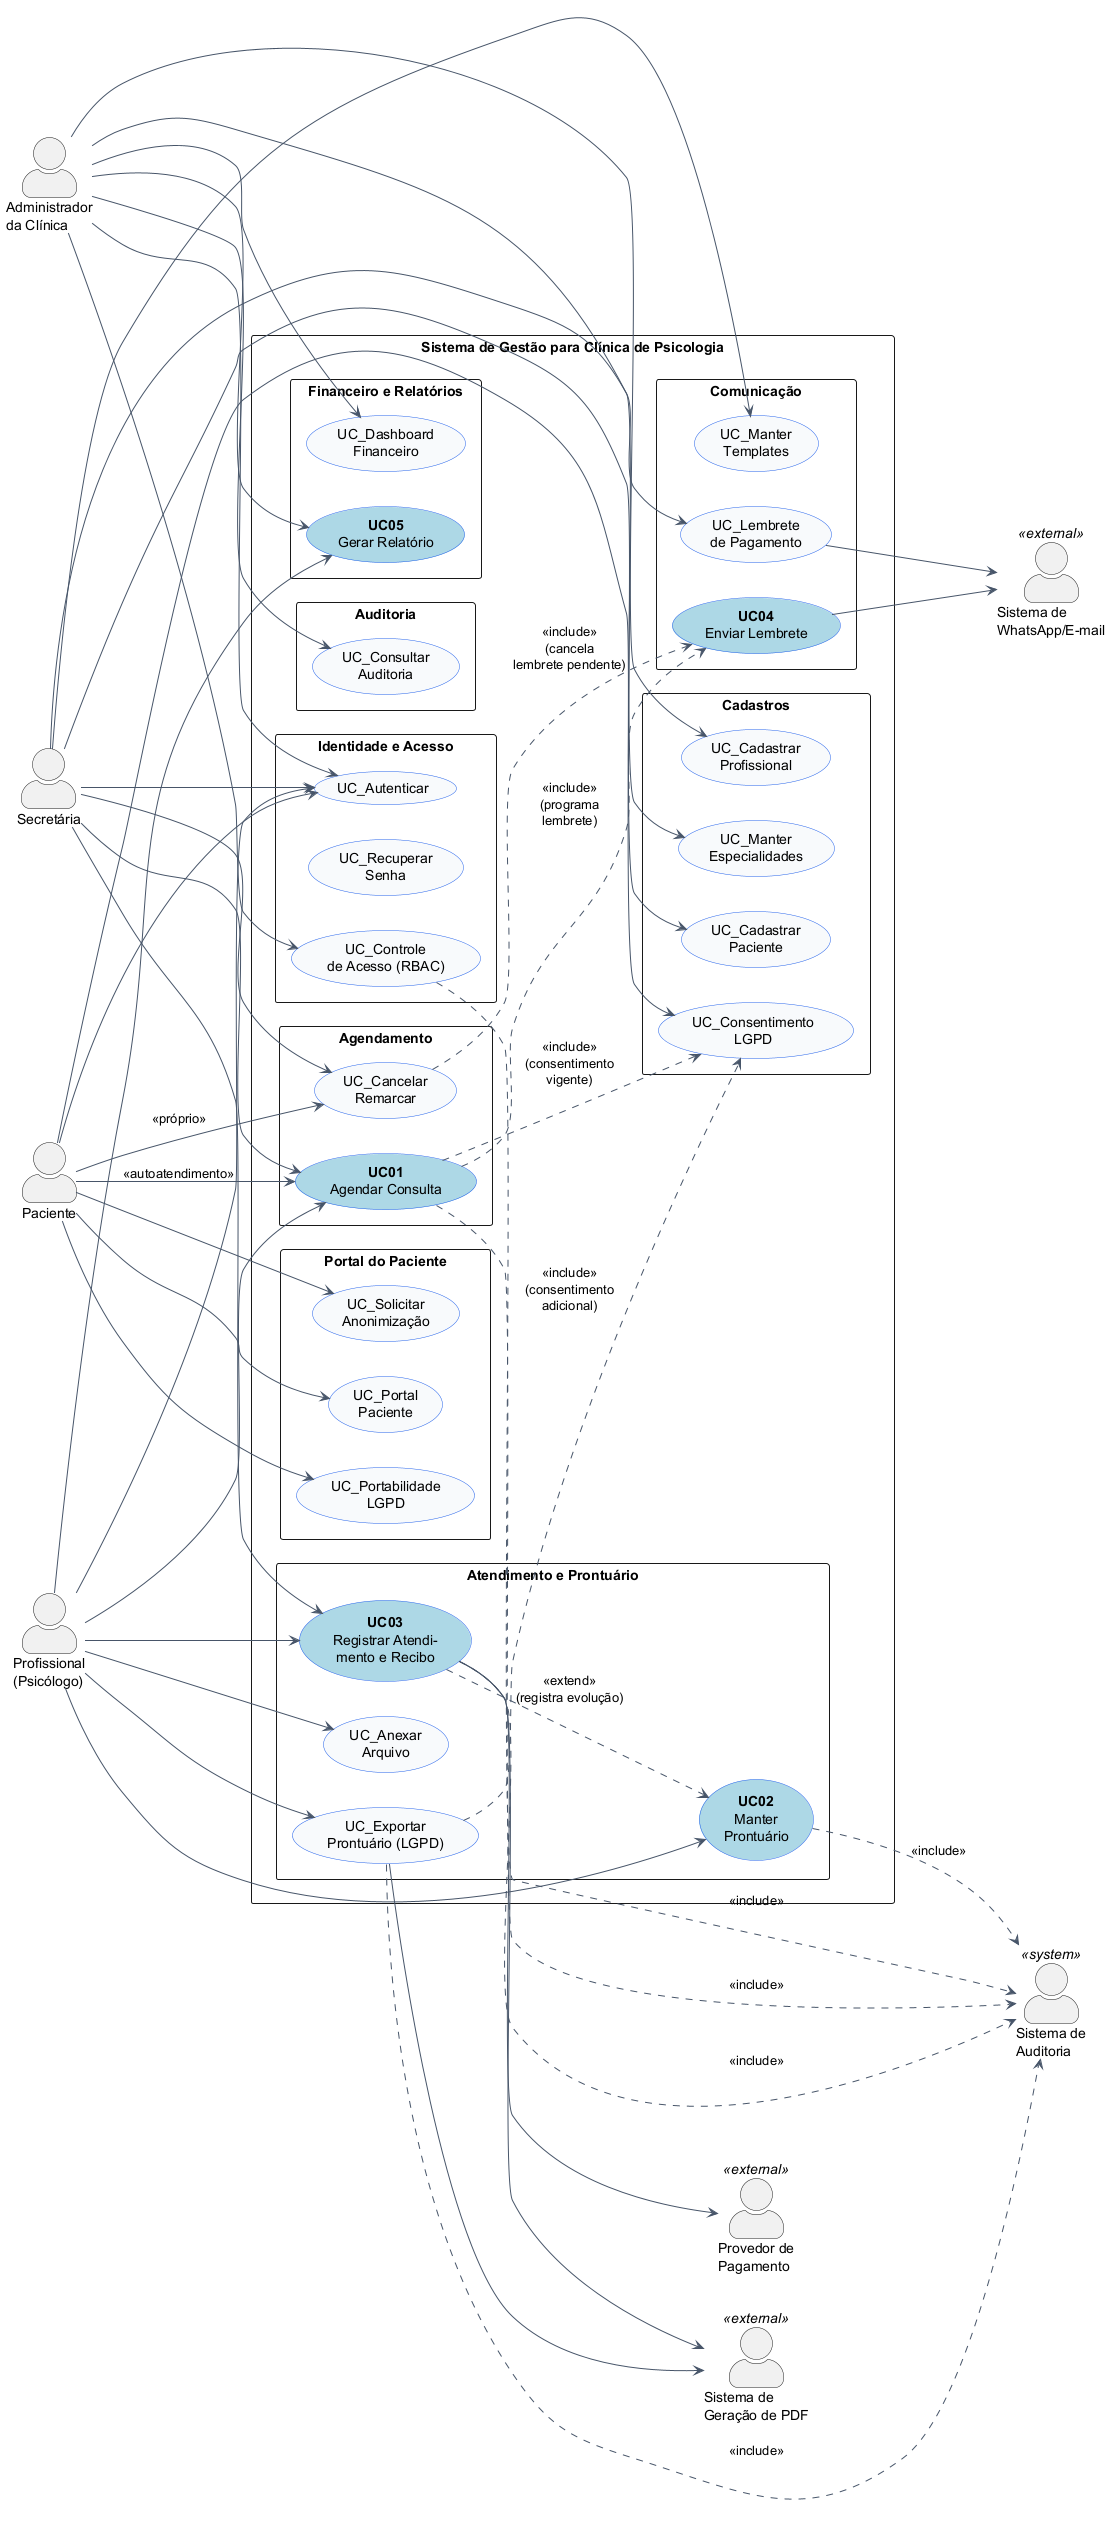

The diagram above was rendered by PlantUML. Its source (embedded in the PNG):
@startuml Diagrama_Casos_Uso_Clinica_Psicologia
' Diagrama de Casos de Uso — Sistema de Gestão para Clínica de Psicologia
' Autor: Pedro Lourençoni Lima
' Referência: Larman — Utilizando UML e Padrões, capítulo 6
' Para gerar PNG: java -jar plantuml.jar Diagrama_Casos_Uso.puml
'                 ou online: https://www.plantuml.com/plantuml/uml/

left to right direction
skinparam packageStyle rectangle
skinparam actorStyle awesome
skinparam usecase {
  BackgroundColor #F8FAFC
  BorderColor #2563EB
  ArrowColor #475569
}

' =================== Atores ===================
actor "Administrador\nda Clínica" as Admin
actor "Profissional\n(Psicólogo)" as Prof
actor "Secretária" as Sec
actor "Paciente" as Pac

actor "Sistema de\nWhatsApp/E-mail" as Mensageria <<external>>
actor "Sistema de\nGeração de PDF" as PDF <<external>>
actor "Provedor de\nPagamento" as Pgto <<external>>
actor "Sistema de\nAuditoria" as Audit <<system>>

' =================== Sistema ===================
rectangle "Sistema de Gestão para Clínica de Psicologia" {

  package "Identidade e Acesso" {
    usecase "UC_Autenticar" as UCAuth
    usecase "UC_Recuperar\nSenha" as UCSenha
    usecase "UC_Controle\nde Acesso (RBAC)" as UCRBAC
  }

  package "Cadastros" {
    usecase "UC_Cadastrar\nProfissional" as UCCP
    usecase "UC_Cadastrar\nPaciente" as UCCPac
    usecase "UC_Manter\nEspecialidades" as UCEsp
    usecase "UC_Consentimento\nLGPD" as UCLGPD
  }

  package "Agendamento" {
    usecase "**UC01**\nAgendar Consulta" as UC01 #LightBlue
    usecase "UC_Cancelar\nRemarcar" as UCCanc
  }

  package "Atendimento e Prontuário" {
    usecase "**UC02**\nManter\nProntuário" as UC02 #LightBlue
    usecase "**UC03**\nRegistrar Atendi-\nmento e Recibo" as UC03 #LightBlue
    usecase "UC_Anexar\nArquivo" as UCAnx
    usecase "UC_Exportar\nProntuário (LGPD)" as UCExp
  }

  package "Comunicação" {
    usecase "**UC04**\nEnviar Lembrete" as UC04 #LightBlue
    usecase "UC_Manter\nTemplates" as UCTpl
    usecase "UC_Lembrete\nde Pagamento" as UCLPgto
  }

  package "Financeiro e Relatórios" {
    usecase "UC_Dashboard\nFinanceiro" as UCDash
    usecase "**UC05**\nGerar Relatório" as UC05 #LightBlue
  }

  package "Portal do Paciente" {
    usecase "UC_Portal\nPaciente" as UCPortal
    usecase "UC_Portabilidade\nLGPD" as UCPort
    usecase "UC_Solicitar\nAnonimização" as UCAnon
  }

  package "Auditoria" {
    usecase "UC_Consultar\nAuditoria" as UCAud
  }
}

' =================== Relacionamentos: atores ↔ UCs ===================

' Admin
Admin --> UCAuth
Admin --> UCCP
Admin --> UCEsp
Admin --> UCRBAC
Admin --> UCDash
Admin --> UC05
Admin --> UCAud

' Profissional
Prof --> UCAuth
Prof --> UC02
Prof --> UC03
Prof --> UCAnx
Prof --> UCExp
Prof --> UC05
Prof --> UC01

' Secretária
Sec --> UCAuth
Sec --> UCCPac
Sec --> UC01
Sec --> UCCanc
Sec --> UC03
Sec --> UCTpl
Sec --> UCLPgto

' Paciente
Pac --> UCAuth
Pac --> UCPortal
Pac --> UC01 : <<autoatendimento>>
Pac --> UCCanc : <<próprio>>
Pac --> UCLGPD
Pac --> UCPort
Pac --> UCAnon

' Sistemas externos
UC04 --> Mensageria
UCLPgto --> Mensageria
UC03 --> PDF
UCExp --> PDF
UC03 --> Pgto

' Auditoria (system actor) — registra eventos transversais
UC01 ..> Audit : <<include>>
UC02 ..> Audit : <<include>>
UC03 ..> Audit : <<include>>
UCExp ..> Audit : <<include>>
UCRBAC ..> Audit : <<include>>

' =================== Relacionamentos entre UCs ===================
UC01 ..> UCLGPD : <<include>>\n(consentimento\nvigente)
UC01 ..> UC04 : <<include>>\n(programa\nlembrete)
UC03 ..> UC02 : <<extend>>\n(registra evolução)
UCCanc ..> UC04 : <<include>>\n(cancela\nlembrete pendente)
UCExp ..> UCLGPD : <<include>>\n(consentimento\nadicional)

' Generalização (Profissional é também usuário do sistema)
' não modelada visualmente para evitar poluição

@enduml